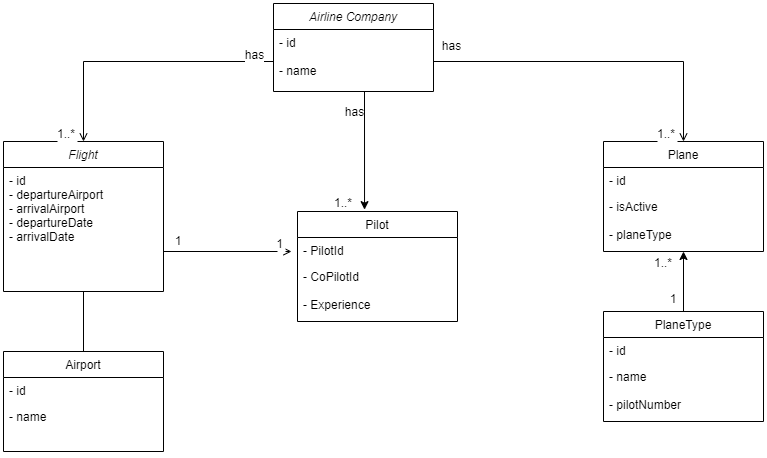

The diagram above was exported from draw.io. Its source (the exported page's mxGraphModel, read from the mxfile embedded in the PNG):
<mxGraphModel dx="1038" dy="579" grid="1" gridSize="10" guides="1" tooltips="1" connect="1" arrows="1" fold="1" page="1" pageScale="1" pageWidth="827" pageHeight="1169" math="0" shadow="0">
  <root>
    <mxCell id="WIyWlLk6GJQsqaUBKTNV-0" />
    <mxCell id="WIyWlLk6GJQsqaUBKTNV-1" parent="WIyWlLk6GJQsqaUBKTNV-0" />
    <mxCell id="zkfFHV4jXpPFQw0GAbJ--0" value="Airline Company" style="swimlane;fontStyle=2;align=center;verticalAlign=top;childLayout=stackLayout;horizontal=1;startSize=26;horizontalStack=0;resizeParent=1;resizeLast=0;collapsible=1;marginBottom=0;rounded=0;shadow=0;strokeWidth=1;labelBackgroundColor=default;" parent="WIyWlLk6GJQsqaUBKTNV-1" vertex="1">
      <mxGeometry x="310" y="22" width="160" height="88" as="geometry">
        <mxRectangle x="230" y="140" width="160" height="26" as="alternateBounds" />
      </mxGeometry>
    </mxCell>
    <mxCell id="zkfFHV4jXpPFQw0GAbJ--1" value="- id&#10;&#10;- name" style="text;align=left;verticalAlign=top;spacingLeft=4;spacingRight=4;overflow=hidden;rotatable=0;points=[[0,0.5],[1,0.5]];portConstraint=eastwest;labelBackgroundColor=default;" parent="zkfFHV4jXpPFQw0GAbJ--0" vertex="1">
      <mxGeometry y="26" width="160" height="54" as="geometry" />
    </mxCell>
    <mxCell id="zkfFHV4jXpPFQw0GAbJ--17" value="Plane" style="swimlane;fontStyle=0;align=center;verticalAlign=top;childLayout=stackLayout;horizontal=1;startSize=26;horizontalStack=0;resizeParent=1;resizeLast=0;collapsible=1;marginBottom=0;rounded=0;shadow=0;strokeWidth=1;labelBackgroundColor=default;" parent="WIyWlLk6GJQsqaUBKTNV-1" vertex="1">
      <mxGeometry x="640" y="160" width="160" height="110" as="geometry">
        <mxRectangle x="550" y="140" width="160" height="26" as="alternateBounds" />
      </mxGeometry>
    </mxCell>
    <mxCell id="zkfFHV4jXpPFQw0GAbJ--18" value="- id" style="text;align=left;verticalAlign=top;spacingLeft=4;spacingRight=4;overflow=hidden;rotatable=0;points=[[0,0.5],[1,0.5]];portConstraint=eastwest;labelBackgroundColor=default;" parent="zkfFHV4jXpPFQw0GAbJ--17" vertex="1">
      <mxGeometry y="26" width="160" height="26" as="geometry" />
    </mxCell>
    <mxCell id="zkfFHV4jXpPFQw0GAbJ--22" value="- isActive&#10;&#10;- planeType" style="text;align=left;verticalAlign=top;spacingLeft=4;spacingRight=4;overflow=hidden;rotatable=0;points=[[0,0.5],[1,0.5]];portConstraint=eastwest;rounded=0;shadow=0;html=0;labelBackgroundColor=default;" parent="zkfFHV4jXpPFQw0GAbJ--17" vertex="1">
      <mxGeometry y="52" width="160" height="58" as="geometry" />
    </mxCell>
    <mxCell id="zkfFHV4jXpPFQw0GAbJ--26" value="" style="endArrow=open;shadow=0;strokeWidth=1;rounded=0;endFill=1;edgeStyle=elbowEdgeStyle;elbow=vertical;labelBackgroundColor=default;" parent="WIyWlLk6GJQsqaUBKTNV-1" source="zkfFHV4jXpPFQw0GAbJ--0" target="zkfFHV4jXpPFQw0GAbJ--17" edge="1">
      <mxGeometry x="0.5" y="41" relative="1" as="geometry">
        <mxPoint x="460" y="202" as="sourcePoint" />
        <mxPoint x="620" y="202" as="targetPoint" />
        <mxPoint x="-40" y="32" as="offset" />
        <Array as="points">
          <mxPoint x="500" y="80" />
        </Array>
      </mxGeometry>
    </mxCell>
    <mxCell id="zkfFHV4jXpPFQw0GAbJ--27" value="" style="resizable=0;align=left;verticalAlign=bottom;labelBackgroundColor=default;fontSize=12;" parent="zkfFHV4jXpPFQw0GAbJ--26" connectable="0" vertex="1">
      <mxGeometry x="-1" relative="1" as="geometry">
        <mxPoint y="1" as="offset" />
      </mxGeometry>
    </mxCell>
    <mxCell id="zkfFHV4jXpPFQw0GAbJ--28" value="1..*" style="resizable=0;align=right;verticalAlign=bottom;labelBackgroundColor=default;fontSize=12;" parent="zkfFHV4jXpPFQw0GAbJ--26" connectable="0" vertex="1">
      <mxGeometry x="1" relative="1" as="geometry">
        <mxPoint x="-7" y="1" as="offset" />
      </mxGeometry>
    </mxCell>
    <mxCell id="uMDQ35Iqe2ym_Q-lGS6i-0" value="Flight" style="swimlane;fontStyle=2;align=center;verticalAlign=top;childLayout=stackLayout;horizontal=1;startSize=26;horizontalStack=0;resizeParent=1;resizeLast=0;collapsible=1;marginBottom=0;rounded=0;shadow=0;strokeWidth=1;labelBackgroundColor=default;" vertex="1" parent="WIyWlLk6GJQsqaUBKTNV-1">
      <mxGeometry x="40" y="160" width="160" height="150" as="geometry">
        <mxRectangle x="230" y="140" width="160" height="26" as="alternateBounds" />
      </mxGeometry>
    </mxCell>
    <mxCell id="uMDQ35Iqe2ym_Q-lGS6i-1" value="- id&#10;- departureAirport&#10;- arrivalAirport&#10;- departureDate&#10;- arrivalDate&#10;" style="text;align=left;verticalAlign=top;spacingLeft=4;spacingRight=4;overflow=hidden;rotatable=0;points=[[0,0.5],[1,0.5]];portConstraint=eastwest;labelBackgroundColor=default;" vertex="1" parent="uMDQ35Iqe2ym_Q-lGS6i-0">
      <mxGeometry y="26" width="160" height="124" as="geometry" />
    </mxCell>
    <mxCell id="uMDQ35Iqe2ym_Q-lGS6i-4" value="" style="resizable=0;align=left;verticalAlign=bottom;labelBackgroundColor=default;fontSize=12;" connectable="0" vertex="1" parent="WIyWlLk6GJQsqaUBKTNV-1">
      <mxGeometry x="250" y="313" as="geometry" />
    </mxCell>
    <mxCell id="uMDQ35Iqe2ym_Q-lGS6i-5" value="Pilot" style="swimlane;fontStyle=0;align=center;verticalAlign=top;childLayout=stackLayout;horizontal=1;startSize=26;horizontalStack=0;resizeParent=1;resizeLast=0;collapsible=1;marginBottom=0;rounded=0;shadow=0;strokeWidth=1;labelBackgroundColor=default;" vertex="1" parent="WIyWlLk6GJQsqaUBKTNV-1">
      <mxGeometry x="334" y="230" width="160" height="110" as="geometry">
        <mxRectangle x="550" y="140" width="160" height="26" as="alternateBounds" />
      </mxGeometry>
    </mxCell>
    <mxCell id="uMDQ35Iqe2ym_Q-lGS6i-6" value="- PilotId" style="text;align=left;verticalAlign=top;spacingLeft=4;spacingRight=4;overflow=hidden;rotatable=0;points=[[0,0.5],[1,0.5]];portConstraint=eastwest;labelBackgroundColor=default;" vertex="1" parent="uMDQ35Iqe2ym_Q-lGS6i-5">
      <mxGeometry y="26" width="160" height="26" as="geometry" />
    </mxCell>
    <mxCell id="uMDQ35Iqe2ym_Q-lGS6i-7" value="- CoPilotId&#10;&#10;- Experience" style="text;align=left;verticalAlign=top;spacingLeft=4;spacingRight=4;overflow=hidden;rotatable=0;points=[[0,0.5],[1,0.5]];portConstraint=eastwest;rounded=0;shadow=0;html=0;labelBackgroundColor=default;" vertex="1" parent="uMDQ35Iqe2ym_Q-lGS6i-5">
      <mxGeometry y="52" width="160" height="48" as="geometry" />
    </mxCell>
    <mxCell id="uMDQ35Iqe2ym_Q-lGS6i-12" value="" style="endArrow=open;shadow=0;strokeWidth=1;rounded=0;endFill=1;edgeStyle=elbowEdgeStyle;elbow=vertical;labelBackgroundColor=default;" edge="1" parent="WIyWlLk6GJQsqaUBKTNV-1">
      <mxGeometry x="0.5" y="41" relative="1" as="geometry">
        <mxPoint x="200" y="269.9966666666668" as="sourcePoint" />
        <mxPoint x="328" y="269.9966666666668" as="targetPoint" />
        <mxPoint x="-40" y="32" as="offset" />
      </mxGeometry>
    </mxCell>
    <mxCell id="uMDQ35Iqe2ym_Q-lGS6i-13" value="" style="resizable=0;align=left;verticalAlign=bottom;labelBackgroundColor=default;fontSize=12;" connectable="0" vertex="1" parent="uMDQ35Iqe2ym_Q-lGS6i-12">
      <mxGeometry x="-1" relative="1" as="geometry">
        <mxPoint y="1" as="offset" />
      </mxGeometry>
    </mxCell>
    <mxCell id="uMDQ35Iqe2ym_Q-lGS6i-14" value="1" style="resizable=0;align=right;verticalAlign=bottom;labelBackgroundColor=default;fontSize=12;" connectable="0" vertex="1" parent="uMDQ35Iqe2ym_Q-lGS6i-12">
      <mxGeometry x="1" relative="1" as="geometry">
        <mxPoint x="-7" y="1" as="offset" />
      </mxGeometry>
    </mxCell>
    <mxCell id="uMDQ35Iqe2ym_Q-lGS6i-27" value="" style="endArrow=open;shadow=0;strokeWidth=1;rounded=0;endFill=1;edgeStyle=elbowEdgeStyle;elbow=vertical;entryX=0.5;entryY=0;entryDx=0;entryDy=0;exitX=0;exitY=0.708;exitDx=0;exitDy=0;exitPerimeter=0;labelBackgroundColor=default;" edge="1" parent="WIyWlLk6GJQsqaUBKTNV-1" target="uMDQ35Iqe2ym_Q-lGS6i-0">
      <mxGeometry x="0.5" y="41" relative="1" as="geometry">
        <mxPoint x="310" y="107.66399999999999" as="sourcePoint" />
        <mxPoint x="240" y="139" as="targetPoint" />
        <mxPoint x="-40" y="32" as="offset" />
        <Array as="points">
          <mxPoint x="260" y="80" />
        </Array>
      </mxGeometry>
    </mxCell>
    <mxCell id="uMDQ35Iqe2ym_Q-lGS6i-28" value="" style="resizable=0;align=left;verticalAlign=bottom;labelBackgroundColor=default;fontSize=12;" connectable="0" vertex="1" parent="uMDQ35Iqe2ym_Q-lGS6i-27">
      <mxGeometry x="-1" relative="1" as="geometry">
        <mxPoint y="1" as="offset" />
      </mxGeometry>
    </mxCell>
    <mxCell id="uMDQ35Iqe2ym_Q-lGS6i-29" value="1..*" style="resizable=0;align=right;verticalAlign=bottom;labelBackgroundColor=default;fontSize=12;" connectable="0" vertex="1" parent="uMDQ35Iqe2ym_Q-lGS6i-27">
      <mxGeometry x="1" relative="1" as="geometry">
        <mxPoint x="-7" y="1" as="offset" />
      </mxGeometry>
    </mxCell>
    <mxCell id="uMDQ35Iqe2ym_Q-lGS6i-30" value="has" style="text;html=1;resizable=0;points=[];;align=center;verticalAlign=middle;labelBackgroundColor=default;rounded=0;shadow=0;strokeWidth=1;fontSize=12;" vertex="1" connectable="0" parent="uMDQ35Iqe2ym_Q-lGS6i-27">
      <mxGeometry x="0.5" y="49" relative="1" as="geometry">
        <mxPoint x="221" y="45" as="offset" />
      </mxGeometry>
    </mxCell>
    <mxCell id="uMDQ35Iqe2ym_Q-lGS6i-33" value="has" style="text;html=1;resizable=0;points=[];;align=center;verticalAlign=middle;labelBackgroundColor=default;rounded=0;shadow=0;strokeWidth=1;fontSize=12;" vertex="1" connectable="0" parent="WIyWlLk6GJQsqaUBKTNV-1">
      <mxGeometry x="380" y="29.999333333333723" as="geometry">
        <mxPoint x="107" y="35" as="offset" />
      </mxGeometry>
    </mxCell>
    <mxCell id="uMDQ35Iqe2ym_Q-lGS6i-34" value="Airport" style="swimlane;fontStyle=0;align=center;verticalAlign=top;childLayout=stackLayout;horizontal=1;startSize=26;horizontalStack=0;resizeParent=1;resizeLast=0;collapsible=1;marginBottom=0;rounded=0;shadow=0;strokeWidth=1;labelBackgroundColor=default;" vertex="1" parent="WIyWlLk6GJQsqaUBKTNV-1">
      <mxGeometry x="40" y="370" width="160" height="100" as="geometry">
        <mxRectangle x="550" y="140" width="160" height="26" as="alternateBounds" />
      </mxGeometry>
    </mxCell>
    <mxCell id="uMDQ35Iqe2ym_Q-lGS6i-35" value="- id" style="text;align=left;verticalAlign=top;spacingLeft=4;spacingRight=4;overflow=hidden;rotatable=0;points=[[0,0.5],[1,0.5]];portConstraint=eastwest;labelBackgroundColor=default;" vertex="1" parent="uMDQ35Iqe2ym_Q-lGS6i-34">
      <mxGeometry y="26" width="160" height="26" as="geometry" />
    </mxCell>
    <mxCell id="uMDQ35Iqe2ym_Q-lGS6i-36" value="- name" style="text;align=left;verticalAlign=top;spacingLeft=4;spacingRight=4;overflow=hidden;rotatable=0;points=[[0,0.5],[1,0.5]];portConstraint=eastwest;rounded=0;shadow=0;html=0;labelBackgroundColor=default;" vertex="1" parent="uMDQ35Iqe2ym_Q-lGS6i-34">
      <mxGeometry y="52" width="160" height="48" as="geometry" />
    </mxCell>
    <mxCell id="uMDQ35Iqe2ym_Q-lGS6i-40" value="" style="endArrow=classic;html=1;rounded=0;entryX=0.419;entryY=-0.017;entryDx=0;entryDy=0;entryPerimeter=0;labelBackgroundColor=default;" edge="1" parent="WIyWlLk6GJQsqaUBKTNV-1" target="uMDQ35Iqe2ym_Q-lGS6i-5">
      <mxGeometry width="50" height="50" relative="1" as="geometry">
        <mxPoint x="401" y="110" as="sourcePoint" />
        <mxPoint x="390" y="140" as="targetPoint" />
      </mxGeometry>
    </mxCell>
    <mxCell id="uMDQ35Iqe2ym_Q-lGS6i-41" value="has" style="text;html=1;resizable=0;points=[];;align=center;verticalAlign=middle;labelBackgroundColor=default;rounded=0;shadow=0;strokeWidth=1;fontSize=12;" vertex="1" connectable="0" parent="WIyWlLk6GJQsqaUBKTNV-1">
      <mxGeometry x="290" y="73.33600000000001" as="geometry" />
    </mxCell>
    <mxCell id="uMDQ35Iqe2ym_Q-lGS6i-42" value="1..*" style="resizable=0;align=right;verticalAlign=bottom;labelBackgroundColor=default;fontSize=12;" connectable="0" vertex="1" parent="WIyWlLk6GJQsqaUBKTNV-1">
      <mxGeometry x="390" y="229.996" as="geometry" />
    </mxCell>
    <mxCell id="uMDQ35Iqe2ym_Q-lGS6i-43" value="PlaneType" style="swimlane;fontStyle=0;align=center;verticalAlign=top;childLayout=stackLayout;horizontal=1;startSize=26;horizontalStack=0;resizeParent=1;resizeLast=0;collapsible=1;marginBottom=0;rounded=0;shadow=0;strokeWidth=1;labelBackgroundColor=default;" vertex="1" parent="WIyWlLk6GJQsqaUBKTNV-1">
      <mxGeometry x="640" y="330" width="160" height="110" as="geometry">
        <mxRectangle x="550" y="140" width="160" height="26" as="alternateBounds" />
      </mxGeometry>
    </mxCell>
    <mxCell id="uMDQ35Iqe2ym_Q-lGS6i-44" value="- id" style="text;align=left;verticalAlign=top;spacingLeft=4;spacingRight=4;overflow=hidden;rotatable=0;points=[[0,0.5],[1,0.5]];portConstraint=eastwest;labelBackgroundColor=default;" vertex="1" parent="uMDQ35Iqe2ym_Q-lGS6i-43">
      <mxGeometry y="26" width="160" height="26" as="geometry" />
    </mxCell>
    <mxCell id="uMDQ35Iqe2ym_Q-lGS6i-45" value="- name&#10;&#10;- pilotNumber" style="text;align=left;verticalAlign=top;spacingLeft=4;spacingRight=4;overflow=hidden;rotatable=0;points=[[0,0.5],[1,0.5]];portConstraint=eastwest;rounded=0;shadow=0;html=0;labelBackgroundColor=default;" vertex="1" parent="uMDQ35Iqe2ym_Q-lGS6i-43">
      <mxGeometry y="52" width="160" height="58" as="geometry" />
    </mxCell>
    <mxCell id="uMDQ35Iqe2ym_Q-lGS6i-47" value="" style="endArrow=classic;html=1;rounded=0;exitX=0.5;exitY=0;exitDx=0;exitDy=0;labelBackgroundColor=default;" edge="1" parent="WIyWlLk6GJQsqaUBKTNV-1" source="uMDQ35Iqe2ym_Q-lGS6i-43">
      <mxGeometry width="50" height="50" relative="1" as="geometry">
        <mxPoint x="320" y="340" as="sourcePoint" />
        <mxPoint x="720" y="270" as="targetPoint" />
      </mxGeometry>
    </mxCell>
    <mxCell id="uMDQ35Iqe2ym_Q-lGS6i-49" value="1" style="text;html=1;strokeColor=none;fillColor=none;align=center;verticalAlign=middle;whiteSpace=wrap;rounded=0;labelBackgroundColor=default;" vertex="1" parent="WIyWlLk6GJQsqaUBKTNV-1">
      <mxGeometry x="700" y="313" width="20" height="10" as="geometry" />
    </mxCell>
    <mxCell id="uMDQ35Iqe2ym_Q-lGS6i-51" value="1..*" style="resizable=0;align=right;verticalAlign=bottom;labelBackgroundColor=default;fontSize=12;" connectable="0" vertex="1" parent="WIyWlLk6GJQsqaUBKTNV-1">
      <mxGeometry x="710" y="290" as="geometry" />
    </mxCell>
    <mxCell id="uMDQ35Iqe2ym_Q-lGS6i-52" value="" style="endArrow=none;html=1;rounded=0;exitX=0.5;exitY=0;exitDx=0;exitDy=0;labelBackgroundColor=default;" edge="1" parent="WIyWlLk6GJQsqaUBKTNV-1" source="uMDQ35Iqe2ym_Q-lGS6i-34">
      <mxGeometry width="50" height="50" relative="1" as="geometry">
        <mxPoint x="320" y="340" as="sourcePoint" />
        <mxPoint x="120" y="310" as="targetPoint" />
      </mxGeometry>
    </mxCell>
    <mxCell id="uMDQ35Iqe2ym_Q-lGS6i-54" value="1" style="text;html=1;strokeColor=none;fillColor=none;align=center;verticalAlign=middle;whiteSpace=wrap;rounded=0;labelBackgroundColor=default;" vertex="1" parent="WIyWlLk6GJQsqaUBKTNV-1">
      <mxGeometry x="190" y="250" width="50" height="20" as="geometry" />
    </mxCell>
  </root>
</mxGraphModel>